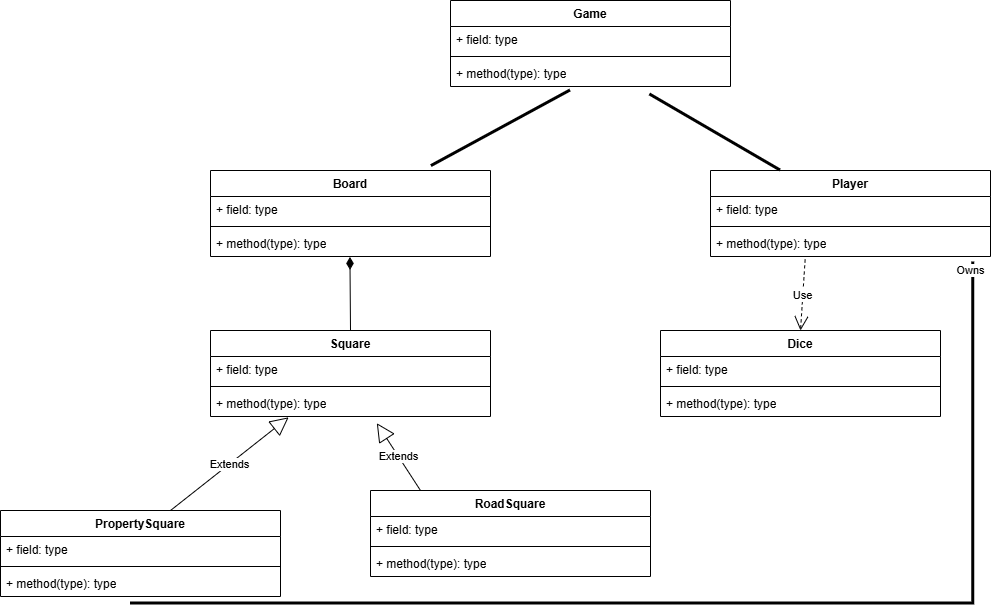

The diagram above was exported from draw.io. Its source (the exported page's mxGraphModel, read from the mxfile embedded in the PNG):
<mxGraphModel dx="2767" dy="540" grid="1" gridSize="10" guides="1" tooltips="1" connect="1" arrows="1" fold="1" page="1" pageScale="1" pageWidth="2336" pageHeight="1654" math="0" shadow="0">
  <root>
    <mxCell id="0" />
    <mxCell id="1" parent="0" />
    <mxCell id="5XDgLAAUbmjeBgbexQQR-1" parent="1" style="swimlane;fontStyle=1;align=center;verticalAlign=top;childLayout=stackLayout;horizontal=1;startSize=26;horizontalStack=0;resizeParent=1;resizeParentMax=0;resizeLast=0;collapsible=1;marginBottom=0;whiteSpace=wrap;html=1;" value="Game" vertex="1">
      <mxGeometry height="86" width="280" x="320" y="70" as="geometry" />
    </mxCell>
    <mxCell id="5XDgLAAUbmjeBgbexQQR-2" parent="5XDgLAAUbmjeBgbexQQR-1" style="text;strokeColor=none;fillColor=none;align=left;verticalAlign=top;spacingLeft=4;spacingRight=4;overflow=hidden;rotatable=0;points=[[0,0.5],[1,0.5]];portConstraint=eastwest;whiteSpace=wrap;html=1;" value="+ field: type" vertex="1">
      <mxGeometry height="26" width="280" y="26" as="geometry" />
    </mxCell>
    <mxCell id="5XDgLAAUbmjeBgbexQQR-3" parent="5XDgLAAUbmjeBgbexQQR-1" style="line;strokeWidth=1;fillColor=none;align=left;verticalAlign=middle;spacingTop=-1;spacingLeft=3;spacingRight=3;rotatable=0;labelPosition=right;points=[];portConstraint=eastwest;strokeColor=inherit;" value="" vertex="1">
      <mxGeometry height="8" width="280" y="52" as="geometry" />
    </mxCell>
    <mxCell id="5XDgLAAUbmjeBgbexQQR-4" parent="5XDgLAAUbmjeBgbexQQR-1" style="text;strokeColor=none;fillColor=none;align=left;verticalAlign=top;spacingLeft=4;spacingRight=4;overflow=hidden;rotatable=0;points=[[0,0.5],[1,0.5]];portConstraint=eastwest;whiteSpace=wrap;html=1;" value="+ method(type): type" vertex="1">
      <mxGeometry height="26" width="280" y="60" as="geometry" />
    </mxCell>
    <mxCell id="5XDgLAAUbmjeBgbexQQR-5" parent="1" style="swimlane;fontStyle=1;align=center;verticalAlign=top;childLayout=stackLayout;horizontal=1;startSize=26;horizontalStack=0;resizeParent=1;resizeParentMax=0;resizeLast=0;collapsible=1;marginBottom=0;whiteSpace=wrap;html=1;" value="Board" vertex="1">
      <mxGeometry height="86" width="280" x="80" y="240" as="geometry" />
    </mxCell>
    <mxCell id="5XDgLAAUbmjeBgbexQQR-6" parent="5XDgLAAUbmjeBgbexQQR-5" style="text;strokeColor=none;fillColor=none;align=left;verticalAlign=top;spacingLeft=4;spacingRight=4;overflow=hidden;rotatable=0;points=[[0,0.5],[1,0.5]];portConstraint=eastwest;whiteSpace=wrap;html=1;" value="+ field: type" vertex="1">
      <mxGeometry height="26" width="280" y="26" as="geometry" />
    </mxCell>
    <mxCell id="5XDgLAAUbmjeBgbexQQR-7" parent="5XDgLAAUbmjeBgbexQQR-5" style="line;strokeWidth=1;fillColor=none;align=left;verticalAlign=middle;spacingTop=-1;spacingLeft=3;spacingRight=3;rotatable=0;labelPosition=right;points=[];portConstraint=eastwest;strokeColor=inherit;" value="" vertex="1">
      <mxGeometry height="8" width="280" y="52" as="geometry" />
    </mxCell>
    <mxCell id="5XDgLAAUbmjeBgbexQQR-8" parent="5XDgLAAUbmjeBgbexQQR-5" style="text;strokeColor=none;fillColor=none;align=left;verticalAlign=top;spacingLeft=4;spacingRight=4;overflow=hidden;rotatable=0;points=[[0,0.5],[1,0.5]];portConstraint=eastwest;whiteSpace=wrap;html=1;" value="+ method(type): type" vertex="1">
      <mxGeometry height="26" width="280" y="60" as="geometry" />
    </mxCell>
    <mxCell id="5XDgLAAUbmjeBgbexQQR-9" parent="1" style="swimlane;fontStyle=1;align=center;verticalAlign=top;childLayout=stackLayout;horizontal=1;startSize=26;horizontalStack=0;resizeParent=1;resizeParentMax=0;resizeLast=0;collapsible=1;marginBottom=0;whiteSpace=wrap;html=1;" value="RoadSquare" vertex="1">
      <mxGeometry height="86" width="280" x="240" y="560" as="geometry" />
    </mxCell>
    <mxCell id="5XDgLAAUbmjeBgbexQQR-37" edge="1" parent="5XDgLAAUbmjeBgbexQQR-9" style="endArrow=block;endSize=16;endFill=0;html=1;rounded=0;entryX=0.594;entryY=1.257;entryDx=0;entryDy=0;entryPerimeter=0;" target="5XDgLAAUbmjeBgbexQQR-20" value="Extends">
      <mxGeometry relative="1" width="160" as="geometry">
        <mxPoint x="50" as="sourcePoint" />
        <mxPoint x="210" as="targetPoint" />
      </mxGeometry>
    </mxCell>
    <mxCell id="5XDgLAAUbmjeBgbexQQR-10" parent="5XDgLAAUbmjeBgbexQQR-9" style="text;strokeColor=none;fillColor=none;align=left;verticalAlign=top;spacingLeft=4;spacingRight=4;overflow=hidden;rotatable=0;points=[[0,0.5],[1,0.5]];portConstraint=eastwest;whiteSpace=wrap;html=1;" value="+ field: type" vertex="1">
      <mxGeometry height="26" width="280" y="26" as="geometry" />
    </mxCell>
    <mxCell id="5XDgLAAUbmjeBgbexQQR-11" parent="5XDgLAAUbmjeBgbexQQR-9" style="line;strokeWidth=1;fillColor=none;align=left;verticalAlign=middle;spacingTop=-1;spacingLeft=3;spacingRight=3;rotatable=0;labelPosition=right;points=[];portConstraint=eastwest;strokeColor=inherit;" value="" vertex="1">
      <mxGeometry height="8" width="280" y="52" as="geometry" />
    </mxCell>
    <mxCell id="5XDgLAAUbmjeBgbexQQR-12" parent="5XDgLAAUbmjeBgbexQQR-9" style="text;strokeColor=none;fillColor=none;align=left;verticalAlign=top;spacingLeft=4;spacingRight=4;overflow=hidden;rotatable=0;points=[[0,0.5],[1,0.5]];portConstraint=eastwest;whiteSpace=wrap;html=1;" value="+ method(type): type" vertex="1">
      <mxGeometry height="26" width="280" y="60" as="geometry" />
    </mxCell>
    <mxCell id="5XDgLAAUbmjeBgbexQQR-13" parent="1" style="swimlane;fontStyle=1;align=center;verticalAlign=top;childLayout=stackLayout;horizontal=1;startSize=26;horizontalStack=0;resizeParent=1;resizeParentMax=0;resizeLast=0;collapsible=1;marginBottom=0;whiteSpace=wrap;html=1;" value="PropertySquare" vertex="1">
      <mxGeometry height="86" width="280" x="-130" y="580" as="geometry" />
    </mxCell>
    <mxCell id="5XDgLAAUbmjeBgbexQQR-34" edge="1" parent="5XDgLAAUbmjeBgbexQQR-13" style="endArrow=block;endSize=16;endFill=0;html=1;rounded=0;entryX=0.279;entryY=1.032;entryDx=0;entryDy=0;entryPerimeter=0;" target="5XDgLAAUbmjeBgbexQQR-20" value="Extends">
      <mxGeometry relative="1" width="160" as="geometry">
        <mxPoint x="170" as="sourcePoint" />
        <mxPoint x="330" as="targetPoint" />
      </mxGeometry>
    </mxCell>
    <mxCell id="5XDgLAAUbmjeBgbexQQR-14" parent="5XDgLAAUbmjeBgbexQQR-13" style="text;strokeColor=none;fillColor=none;align=left;verticalAlign=top;spacingLeft=4;spacingRight=4;overflow=hidden;rotatable=0;points=[[0,0.5],[1,0.5]];portConstraint=eastwest;whiteSpace=wrap;html=1;" value="+ field: type" vertex="1">
      <mxGeometry height="26" width="280" y="26" as="geometry" />
    </mxCell>
    <mxCell id="5XDgLAAUbmjeBgbexQQR-15" parent="5XDgLAAUbmjeBgbexQQR-13" style="line;strokeWidth=1;fillColor=none;align=left;verticalAlign=middle;spacingTop=-1;spacingLeft=3;spacingRight=3;rotatable=0;labelPosition=right;points=[];portConstraint=eastwest;strokeColor=inherit;" value="" vertex="1">
      <mxGeometry height="8" width="280" y="52" as="geometry" />
    </mxCell>
    <mxCell id="5XDgLAAUbmjeBgbexQQR-16" parent="5XDgLAAUbmjeBgbexQQR-13" style="text;strokeColor=none;fillColor=none;align=left;verticalAlign=top;spacingLeft=4;spacingRight=4;overflow=hidden;rotatable=0;points=[[0,0.5],[1,0.5]];portConstraint=eastwest;whiteSpace=wrap;html=1;" value="+ method(type): type" vertex="1">
      <mxGeometry height="26" width="280" y="60" as="geometry" />
    </mxCell>
    <mxCell id="5XDgLAAUbmjeBgbexQQR-17" parent="1" style="swimlane;fontStyle=1;align=center;verticalAlign=top;childLayout=stackLayout;horizontal=1;startSize=26;horizontalStack=0;resizeParent=1;resizeParentMax=0;resizeLast=0;collapsible=1;marginBottom=0;whiteSpace=wrap;html=1;" value="Square" vertex="1">
      <mxGeometry height="86" width="280" x="80" y="400" as="geometry" />
    </mxCell>
    <mxCell id="5XDgLAAUbmjeBgbexQQR-18" parent="5XDgLAAUbmjeBgbexQQR-17" style="text;strokeColor=none;fillColor=none;align=left;verticalAlign=top;spacingLeft=4;spacingRight=4;overflow=hidden;rotatable=0;points=[[0,0.5],[1,0.5]];portConstraint=eastwest;whiteSpace=wrap;html=1;" value="+ field: type" vertex="1">
      <mxGeometry height="26" width="280" y="26" as="geometry" />
    </mxCell>
    <mxCell id="5XDgLAAUbmjeBgbexQQR-19" parent="5XDgLAAUbmjeBgbexQQR-17" style="line;strokeWidth=1;fillColor=none;align=left;verticalAlign=middle;spacingTop=-1;spacingLeft=3;spacingRight=3;rotatable=0;labelPosition=right;points=[];portConstraint=eastwest;strokeColor=inherit;" value="" vertex="1">
      <mxGeometry height="8" width="280" y="52" as="geometry" />
    </mxCell>
    <mxCell id="5XDgLAAUbmjeBgbexQQR-20" parent="5XDgLAAUbmjeBgbexQQR-17" style="text;strokeColor=none;fillColor=none;align=left;verticalAlign=top;spacingLeft=4;spacingRight=4;overflow=hidden;rotatable=0;points=[[0,0.5],[1,0.5]];portConstraint=eastwest;whiteSpace=wrap;html=1;" value="+ method(type): type" vertex="1">
      <mxGeometry height="26" width="280" y="60" as="geometry" />
    </mxCell>
    <mxCell id="5XDgLAAUbmjeBgbexQQR-23" parent="1" style="swimlane;fontStyle=1;align=center;verticalAlign=top;childLayout=stackLayout;horizontal=1;startSize=26;horizontalStack=0;resizeParent=1;resizeParentMax=0;resizeLast=0;collapsible=1;marginBottom=0;whiteSpace=wrap;html=1;direction=east;" value="Player" vertex="1">
      <mxGeometry height="86" width="280" x="580" y="240" as="geometry" />
    </mxCell>
    <mxCell id="5XDgLAAUbmjeBgbexQQR-24" parent="5XDgLAAUbmjeBgbexQQR-23" style="text;strokeColor=none;fillColor=none;align=left;verticalAlign=top;spacingLeft=4;spacingRight=4;overflow=hidden;rotatable=0;points=[[0,0.5],[1,0.5]];portConstraint=eastwest;whiteSpace=wrap;html=1;" value="+ field: type" vertex="1">
      <mxGeometry height="26" width="280" y="26" as="geometry" />
    </mxCell>
    <mxCell id="5XDgLAAUbmjeBgbexQQR-25" parent="5XDgLAAUbmjeBgbexQQR-23" style="line;strokeWidth=1;fillColor=none;align=left;verticalAlign=middle;spacingTop=-1;spacingLeft=3;spacingRight=3;rotatable=0;labelPosition=right;points=[];portConstraint=eastwest;strokeColor=inherit;" value="" vertex="1">
      <mxGeometry height="8" width="280" y="52" as="geometry" />
    </mxCell>
    <mxCell id="5XDgLAAUbmjeBgbexQQR-26" parent="5XDgLAAUbmjeBgbexQQR-23" style="text;strokeColor=none;fillColor=none;align=left;verticalAlign=top;spacingLeft=4;spacingRight=4;overflow=hidden;rotatable=0;points=[[0,0.5],[1,0.5]];portConstraint=eastwest;whiteSpace=wrap;html=1;" value="+ method(type): type" vertex="1">
      <mxGeometry height="26" width="280" y="60" as="geometry" />
    </mxCell>
    <mxCell id="5XDgLAAUbmjeBgbexQQR-27" parent="1" style="swimlane;fontStyle=1;align=center;verticalAlign=top;childLayout=stackLayout;horizontal=1;startSize=26;horizontalStack=0;resizeParent=1;resizeParentMax=0;resizeLast=0;collapsible=1;marginBottom=0;whiteSpace=wrap;html=1;" value="Dice" vertex="1">
      <mxGeometry height="86" width="280" x="530" y="400" as="geometry" />
    </mxCell>
    <mxCell id="5XDgLAAUbmjeBgbexQQR-28" parent="5XDgLAAUbmjeBgbexQQR-27" style="text;strokeColor=none;fillColor=none;align=left;verticalAlign=top;spacingLeft=4;spacingRight=4;overflow=hidden;rotatable=0;points=[[0,0.5],[1,0.5]];portConstraint=eastwest;whiteSpace=wrap;html=1;" value="+ field: type" vertex="1">
      <mxGeometry height="26" width="280" y="26" as="geometry" />
    </mxCell>
    <mxCell id="5XDgLAAUbmjeBgbexQQR-29" parent="5XDgLAAUbmjeBgbexQQR-27" style="line;strokeWidth=1;fillColor=none;align=left;verticalAlign=middle;spacingTop=-1;spacingLeft=3;spacingRight=3;rotatable=0;labelPosition=right;points=[];portConstraint=eastwest;strokeColor=inherit;" value="" vertex="1">
      <mxGeometry height="8" width="280" y="52" as="geometry" />
    </mxCell>
    <mxCell id="5XDgLAAUbmjeBgbexQQR-30" parent="5XDgLAAUbmjeBgbexQQR-27" style="text;strokeColor=none;fillColor=none;align=left;verticalAlign=top;spacingLeft=4;spacingRight=4;overflow=hidden;rotatable=0;points=[[0,0.5],[1,0.5]];portConstraint=eastwest;whiteSpace=wrap;html=1;" value="+ method(type): type" vertex="1">
      <mxGeometry height="26" width="280" y="60" as="geometry" />
    </mxCell>
    <mxCell id="5XDgLAAUbmjeBgbexQQR-42" edge="1" parent="1" source="5XDgLAAUbmjeBgbexQQR-8" style="html=1;startArrow=diamondThin;startFill=1;elbow=vertical;startSize=10;endArrow=none;endFill=0;rounded=0;exitX=0.498;exitY=1.016;exitDx=0;exitDy=0;exitPerimeter=0;entryX=0.5;entryY=0;entryDx=0;entryDy=0;" target="5XDgLAAUbmjeBgbexQQR-17" value="">
      <mxGeometry relative="1" width="160" as="geometry">
        <mxPoint x="150" y="400" as="sourcePoint" />
        <mxPoint x="310" y="400" as="targetPoint" />
      </mxGeometry>
    </mxCell>
    <mxCell id="5XDgLAAUbmjeBgbexQQR-43" edge="1" parent="1" source="5XDgLAAUbmjeBgbexQQR-5" style="endArrow=none;startArrow=none;endFill=0;startFill=0;endSize=8;html=1;verticalAlign=bottom;labelBackgroundColor=none;strokeWidth=3;rounded=0;exitX=0.789;exitY=-0.051;exitDx=0;exitDy=0;exitPerimeter=0;" value="">
      <mxGeometry relative="1" width="160" as="geometry">
        <mxPoint x="280" y="160" as="sourcePoint" />
        <mxPoint x="440" y="160" as="targetPoint" />
      </mxGeometry>
    </mxCell>
    <mxCell id="5XDgLAAUbmjeBgbexQQR-49" edge="1" parent="1" source="5XDgLAAUbmjeBgbexQQR-4" style="endArrow=none;startArrow=none;endFill=0;startFill=0;endSize=8;html=1;verticalAlign=bottom;labelBackgroundColor=none;strokeWidth=3;rounded=0;exitX=0.712;exitY=1.305;exitDx=0;exitDy=0;exitPerimeter=0;entryX=0.25;entryY=0;entryDx=0;entryDy=0;" target="5XDgLAAUbmjeBgbexQQR-23" value="">
      <mxGeometry relative="1" width="160" as="geometry">
        <mxPoint x="520" y="240" as="sourcePoint" />
        <mxPoint x="680" y="240" as="targetPoint" />
      </mxGeometry>
    </mxCell>
    <mxCell id="5XDgLAAUbmjeBgbexQQR-51" edge="1" parent="1" style="endArrow=none;startArrow=none;endFill=0;startFill=0;endSize=8;html=1;verticalAlign=bottom;labelBackgroundColor=none;strokeWidth=3;rounded=0;entryX=1.01;entryY=1.177;entryDx=0;entryDy=0;entryPerimeter=0;edgeStyle=orthogonalEdgeStyle;" value="">
      <mxGeometry relative="1" width="160" as="geometry">
        <mxPoint y="672.9" as="sourcePoint" />
        <mxPoint x="842.8000000000002" y="331.602" as="targetPoint" />
      </mxGeometry>
    </mxCell>
    <mxCell id="5XDgLAAUbmjeBgbexQQR-52" connectable="0" parent="5XDgLAAUbmjeBgbexQQR-51" style="edgeLabel;html=1;align=center;verticalAlign=middle;resizable=0;points=[];" value="Owns" vertex="1">
      <mxGeometry relative="1" x="0.9346" y="-1" as="geometry">
        <mxPoint x="-4" y="-30" as="offset" />
      </mxGeometry>
    </mxCell>
    <mxCell id="5XDgLAAUbmjeBgbexQQR-61" edge="1" parent="1" source="5XDgLAAUbmjeBgbexQQR-26" style="endArrow=open;endSize=12;dashed=1;html=1;rounded=0;entryX=0.5;entryY=0;entryDx=0;entryDy=0;exitX=0.338;exitY=1.114;exitDx=0;exitDy=0;exitPerimeter=0;" target="5XDgLAAUbmjeBgbexQQR-27" value="Use">
      <mxGeometry relative="1" width="160" as="geometry">
        <mxPoint x="640" y="320" as="sourcePoint" />
        <mxPoint x="800" y="320" as="targetPoint" />
      </mxGeometry>
    </mxCell>
  </root>
</mxGraphModel>